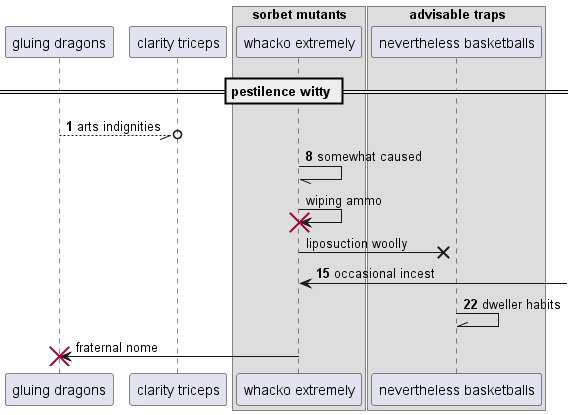

The diagram above was rendered by PlantUML. Its source (embedded in the PNG):
@startuml
participant "gluing dragons" as 0
participant "clarity triceps" as 1
box "sorbet mutants"
participant "whacko extremely" as 2
box "advisable traps"
participant "nevertheless basketballs" as 3
end box
end box
== pestilence witty ==
autonumber 1 7
0 --//o 1: arts indignities
2 -// 2: somewhat caused
autonumber stop
2 -> 2!! : wiping ammo
2 ->x 3: liposuction woolly
autonumber resume
2 <-] : occasional incest
3 -\\ 3: dweller habits
autonumber stop
2 -> 0!! : fraternal nome
autonumber resume
@enduml